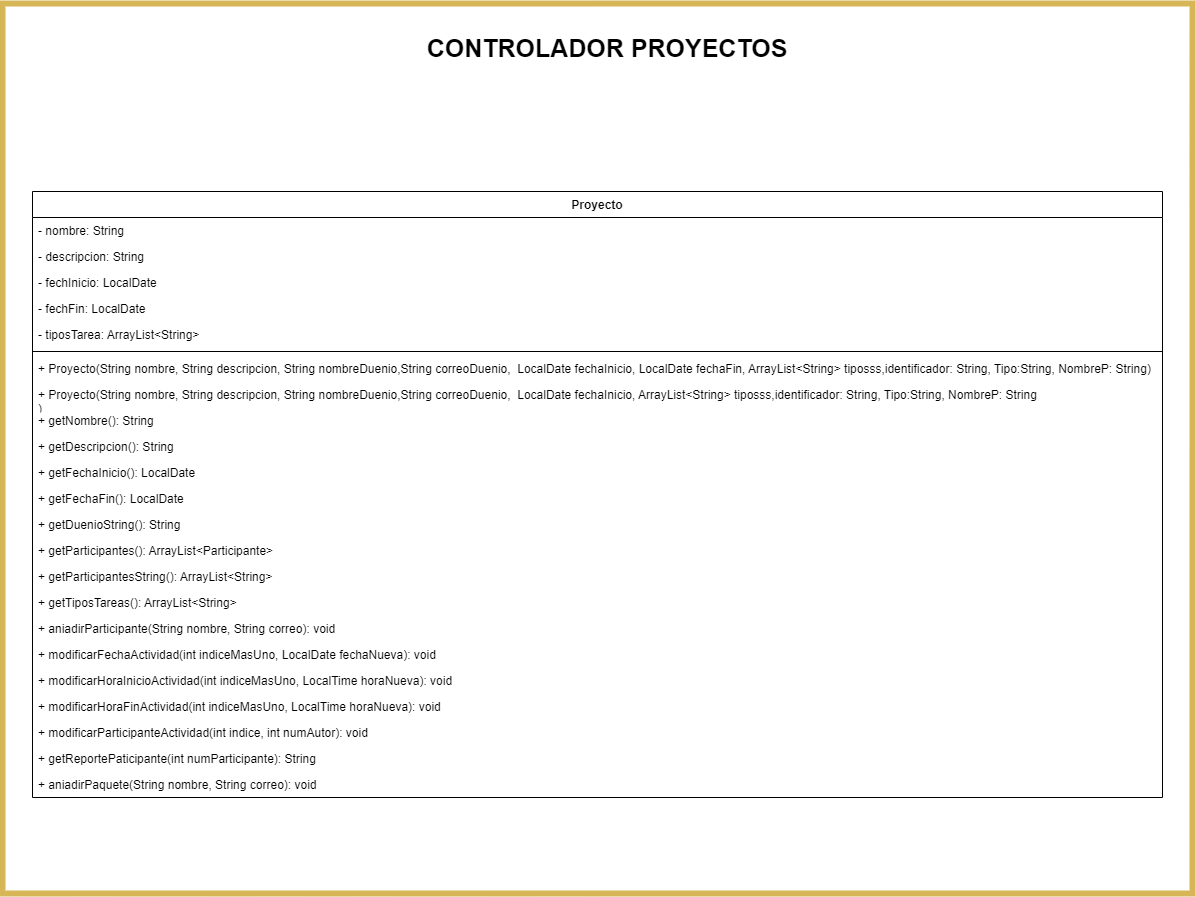

The diagram above was exported from draw.io. Its source (the exported page's mxGraphModel, read from the mxfile embedded in the PNG):
<mxGraphModel dx="-517" dy="2237" grid="1" gridSize="10" guides="1" tooltips="1" connect="1" arrows="1" fold="1" page="1" pageScale="1" pageWidth="850" pageHeight="1100" math="0" shadow="0">
  <root>
    <mxCell id="0" />
    <mxCell id="1" parent="0" />
    <mxCell id="V1369WLn-1dQeKS95w8O-202" value="" style="rounded=0;whiteSpace=wrap;html=1;fontSize=12;fillColor=none;strokeColor=#d6b656;strokeWidth=6;" vertex="1" parent="1">
      <mxGeometry x="2320" y="110" width="1190" height="890" as="geometry" />
    </mxCell>
    <mxCell id="V1369WLn-1dQeKS95w8O-203" value="Proyecto" style="swimlane;fontStyle=1;align=center;verticalAlign=top;childLayout=stackLayout;horizontal=1;startSize=26;horizontalStack=0;resizeParent=1;resizeParentMax=0;resizeLast=0;collapsible=1;marginBottom=0;" vertex="1" parent="1">
      <mxGeometry x="2350" y="298" width="1130" height="606" as="geometry" />
    </mxCell>
    <mxCell id="V1369WLn-1dQeKS95w8O-204" value="- nombre: String" style="text;strokeColor=none;fillColor=none;align=left;verticalAlign=top;spacingLeft=4;spacingRight=4;overflow=hidden;rotatable=0;points=[[0,0.5],[1,0.5]];portConstraint=eastwest;" vertex="1" parent="V1369WLn-1dQeKS95w8O-203">
      <mxGeometry y="26" width="1130" height="26" as="geometry" />
    </mxCell>
    <mxCell id="V1369WLn-1dQeKS95w8O-205" value="- descripcion: String" style="text;strokeColor=none;fillColor=none;align=left;verticalAlign=top;spacingLeft=4;spacingRight=4;overflow=hidden;rotatable=0;points=[[0,0.5],[1,0.5]];portConstraint=eastwest;" vertex="1" parent="V1369WLn-1dQeKS95w8O-203">
      <mxGeometry y="52" width="1130" height="26" as="geometry" />
    </mxCell>
    <mxCell id="V1369WLn-1dQeKS95w8O-206" value="- fechInicio: LocalDate" style="text;strokeColor=none;fillColor=none;align=left;verticalAlign=top;spacingLeft=4;spacingRight=4;overflow=hidden;rotatable=0;points=[[0,0.5],[1,0.5]];portConstraint=eastwest;" vertex="1" parent="V1369WLn-1dQeKS95w8O-203">
      <mxGeometry y="78" width="1130" height="26" as="geometry" />
    </mxCell>
    <mxCell id="V1369WLn-1dQeKS95w8O-207" value="- fechFin: LocalDate" style="text;strokeColor=none;fillColor=none;align=left;verticalAlign=top;spacingLeft=4;spacingRight=4;overflow=hidden;rotatable=0;points=[[0,0.5],[1,0.5]];portConstraint=eastwest;" vertex="1" parent="V1369WLn-1dQeKS95w8O-203">
      <mxGeometry y="104" width="1130" height="26" as="geometry" />
    </mxCell>
    <mxCell id="V1369WLn-1dQeKS95w8O-208" value="- tiposTarea: ArrayList&lt;String&gt; " style="text;strokeColor=none;fillColor=none;align=left;verticalAlign=top;spacingLeft=4;spacingRight=4;overflow=hidden;rotatable=0;points=[[0,0.5],[1,0.5]];portConstraint=eastwest;" vertex="1" parent="V1369WLn-1dQeKS95w8O-203">
      <mxGeometry y="130" width="1130" height="26" as="geometry" />
    </mxCell>
    <mxCell id="V1369WLn-1dQeKS95w8O-209" value="" style="line;strokeWidth=1;fillColor=none;align=left;verticalAlign=middle;spacingTop=-1;spacingLeft=3;spacingRight=3;rotatable=0;labelPosition=right;points=[];portConstraint=eastwest;" vertex="1" parent="V1369WLn-1dQeKS95w8O-203">
      <mxGeometry y="156" width="1130" height="8" as="geometry" />
    </mxCell>
    <mxCell id="V1369WLn-1dQeKS95w8O-210" value="+ Proyecto(String nombre, String descripcion, String nombreDuenio,String correoDuenio,  LocalDate fechaInicio, LocalDate fechaFin, ArrayList&lt;String&gt; tiposss,identificador: String, Tipo:String, NombreP: String)" style="text;strokeColor=none;fillColor=none;align=left;verticalAlign=top;spacingLeft=4;spacingRight=4;overflow=hidden;rotatable=0;points=[[0,0.5],[1,0.5]];portConstraint=eastwest;" vertex="1" parent="V1369WLn-1dQeKS95w8O-203">
      <mxGeometry y="164" width="1130" height="26" as="geometry" />
    </mxCell>
    <mxCell id="V1369WLn-1dQeKS95w8O-211" value="+ Proyecto(String nombre, String descripcion, String nombreDuenio,String correoDuenio,  LocalDate fechaInicio, ArrayList&lt;String&gt; tiposss,identificador: String, Tipo:String, NombreP: String&#10;)" style="text;strokeColor=none;fillColor=none;align=left;verticalAlign=top;spacingLeft=4;spacingRight=4;overflow=hidden;rotatable=0;points=[[0,0.5],[1,0.5]];portConstraint=eastwest;" vertex="1" parent="V1369WLn-1dQeKS95w8O-203">
      <mxGeometry y="190" width="1130" height="26" as="geometry" />
    </mxCell>
    <mxCell id="V1369WLn-1dQeKS95w8O-212" value="+ getNombre(): String" style="text;strokeColor=none;fillColor=none;align=left;verticalAlign=top;spacingLeft=4;spacingRight=4;overflow=hidden;rotatable=0;points=[[0,0.5],[1,0.5]];portConstraint=eastwest;" vertex="1" parent="V1369WLn-1dQeKS95w8O-203">
      <mxGeometry y="216" width="1130" height="26" as="geometry" />
    </mxCell>
    <mxCell id="V1369WLn-1dQeKS95w8O-213" value="+ getDescripcion(): String" style="text;strokeColor=none;fillColor=none;align=left;verticalAlign=top;spacingLeft=4;spacingRight=4;overflow=hidden;rotatable=0;points=[[0,0.5],[1,0.5]];portConstraint=eastwest;" vertex="1" parent="V1369WLn-1dQeKS95w8O-203">
      <mxGeometry y="242" width="1130" height="26" as="geometry" />
    </mxCell>
    <mxCell id="V1369WLn-1dQeKS95w8O-214" value="+ getFechaInicio(): LocalDate" style="text;strokeColor=none;fillColor=none;align=left;verticalAlign=top;spacingLeft=4;spacingRight=4;overflow=hidden;rotatable=0;points=[[0,0.5],[1,0.5]];portConstraint=eastwest;" vertex="1" parent="V1369WLn-1dQeKS95w8O-203">
      <mxGeometry y="268" width="1130" height="26" as="geometry" />
    </mxCell>
    <mxCell id="V1369WLn-1dQeKS95w8O-215" value="+ getFechaFin(): LocalDate" style="text;strokeColor=none;fillColor=none;align=left;verticalAlign=top;spacingLeft=4;spacingRight=4;overflow=hidden;rotatable=0;points=[[0,0.5],[1,0.5]];portConstraint=eastwest;" vertex="1" parent="V1369WLn-1dQeKS95w8O-203">
      <mxGeometry y="294" width="1130" height="26" as="geometry" />
    </mxCell>
    <mxCell id="V1369WLn-1dQeKS95w8O-216" value="+ getDuenioString(): String" style="text;strokeColor=none;fillColor=none;align=left;verticalAlign=top;spacingLeft=4;spacingRight=4;overflow=hidden;rotatable=0;points=[[0,0.5],[1,0.5]];portConstraint=eastwest;" vertex="1" parent="V1369WLn-1dQeKS95w8O-203">
      <mxGeometry y="320" width="1130" height="26" as="geometry" />
    </mxCell>
    <mxCell id="V1369WLn-1dQeKS95w8O-217" value="+ getParticipantes(): ArrayList&lt;Participante&gt;" style="text;strokeColor=none;fillColor=none;align=left;verticalAlign=top;spacingLeft=4;spacingRight=4;overflow=hidden;rotatable=0;points=[[0,0.5],[1,0.5]];portConstraint=eastwest;" vertex="1" parent="V1369WLn-1dQeKS95w8O-203">
      <mxGeometry y="346" width="1130" height="26" as="geometry" />
    </mxCell>
    <mxCell id="V1369WLn-1dQeKS95w8O-218" value="+ getParticipantesString(): ArrayList&lt;String&gt;" style="text;strokeColor=none;fillColor=none;align=left;verticalAlign=top;spacingLeft=4;spacingRight=4;overflow=hidden;rotatable=0;points=[[0,0.5],[1,0.5]];portConstraint=eastwest;" vertex="1" parent="V1369WLn-1dQeKS95w8O-203">
      <mxGeometry y="372" width="1130" height="26" as="geometry" />
    </mxCell>
    <mxCell id="V1369WLn-1dQeKS95w8O-219" value="+ getTiposTareas(): ArrayList&lt;String&gt;" style="text;strokeColor=none;fillColor=none;align=left;verticalAlign=top;spacingLeft=4;spacingRight=4;overflow=hidden;rotatable=0;points=[[0,0.5],[1,0.5]];portConstraint=eastwest;" vertex="1" parent="V1369WLn-1dQeKS95w8O-203">
      <mxGeometry y="398" width="1130" height="26" as="geometry" />
    </mxCell>
    <mxCell id="V1369WLn-1dQeKS95w8O-220" value="+ aniadirParticipante(String nombre, String correo): void" style="text;strokeColor=none;fillColor=none;align=left;verticalAlign=top;spacingLeft=4;spacingRight=4;overflow=hidden;rotatable=0;points=[[0,0.5],[1,0.5]];portConstraint=eastwest;" vertex="1" parent="V1369WLn-1dQeKS95w8O-203">
      <mxGeometry y="424" width="1130" height="26" as="geometry" />
    </mxCell>
    <mxCell id="V1369WLn-1dQeKS95w8O-221" value="+ modificarFechaActividad(int indiceMasUno, LocalDate fechaNueva): void" style="text;strokeColor=none;fillColor=none;align=left;verticalAlign=top;spacingLeft=4;spacingRight=4;overflow=hidden;rotatable=0;points=[[0,0.5],[1,0.5]];portConstraint=eastwest;" vertex="1" parent="V1369WLn-1dQeKS95w8O-203">
      <mxGeometry y="450" width="1130" height="26" as="geometry" />
    </mxCell>
    <mxCell id="V1369WLn-1dQeKS95w8O-222" value="+ modificarHoraInicioActividad(int indiceMasUno, LocalTime horaNueva): void" style="text;strokeColor=none;fillColor=none;align=left;verticalAlign=top;spacingLeft=4;spacingRight=4;overflow=hidden;rotatable=0;points=[[0,0.5],[1,0.5]];portConstraint=eastwest;" vertex="1" parent="V1369WLn-1dQeKS95w8O-203">
      <mxGeometry y="476" width="1130" height="26" as="geometry" />
    </mxCell>
    <mxCell id="V1369WLn-1dQeKS95w8O-223" value="+ modificarHoraFinActividad(int indiceMasUno, LocalTime horaNueva): void" style="text;strokeColor=none;fillColor=none;align=left;verticalAlign=top;spacingLeft=4;spacingRight=4;overflow=hidden;rotatable=0;points=[[0,0.5],[1,0.5]];portConstraint=eastwest;" vertex="1" parent="V1369WLn-1dQeKS95w8O-203">
      <mxGeometry y="502" width="1130" height="26" as="geometry" />
    </mxCell>
    <mxCell id="V1369WLn-1dQeKS95w8O-224" value="+ modificarParticipanteActividad(int indice, int numAutor): void" style="text;strokeColor=none;fillColor=none;align=left;verticalAlign=top;spacingLeft=4;spacingRight=4;overflow=hidden;rotatable=0;points=[[0,0.5],[1,0.5]];portConstraint=eastwest;" vertex="1" parent="V1369WLn-1dQeKS95w8O-203">
      <mxGeometry y="528" width="1130" height="26" as="geometry" />
    </mxCell>
    <mxCell id="V1369WLn-1dQeKS95w8O-225" value="+ getReportePaticipante(int numParticipante): String" style="text;strokeColor=none;fillColor=none;align=left;verticalAlign=top;spacingLeft=4;spacingRight=4;overflow=hidden;rotatable=0;points=[[0,0.5],[1,0.5]];portConstraint=eastwest;" vertex="1" parent="V1369WLn-1dQeKS95w8O-203">
      <mxGeometry y="554" width="1130" height="26" as="geometry" />
    </mxCell>
    <mxCell id="V1369WLn-1dQeKS95w8O-226" value="+ aniadirPaquete(String nombre, String correo): void" style="text;strokeColor=none;fillColor=none;align=left;verticalAlign=top;spacingLeft=4;spacingRight=4;overflow=hidden;rotatable=0;points=[[0,0.5],[1,0.5]];portConstraint=eastwest;" vertex="1" parent="V1369WLn-1dQeKS95w8O-203">
      <mxGeometry y="580" width="1130" height="26" as="geometry" />
    </mxCell>
    <mxCell id="V1369WLn-1dQeKS95w8O-227" value="&lt;font size=&quot;1&quot;&gt;&lt;b style=&quot;font-size: 25px&quot;&gt;CONTROLADOR PROYECTOS&lt;/b&gt;&lt;/font&gt;" style="text;html=1;strokeColor=none;fillColor=none;align=center;verticalAlign=middle;whiteSpace=wrap;rounded=0;fontSize=12;" vertex="1" parent="1">
      <mxGeometry x="2700" y="110" width="450" height="88" as="geometry" />
    </mxCell>
  </root>
</mxGraphModel>